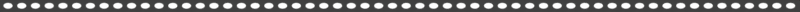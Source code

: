 # Source: rendernormal.scorebar-colour.blend  (saved by Blender 2.78.0; exported with 4.5.12 LTS)
import bpy
from mathutils import Matrix  # noqa: F401  (used for matrix-valued properties, if any)

bpy.ops.wm.read_factory_settings(use_empty=True)
scene = bpy.context.scene
scene.name = 'menu-back'

# ---- collections
col_collection_1 = bpy.data.collections.new('Collection 1'); scene.collection.children.link(col_collection_1)
col_collection_2 = bpy.data.collections.new('Collection 2'); scene.collection.children.link(col_collection_2)
col_collection_2.hide_render = True
col_collection_2.hide_viewport = True
col_collection_11 = bpy.data.collections.new('Collection 11'); scene.collection.children.link(col_collection_11)
col_collection_11.hide_render = True
col_collection_11.hide_viewport = True

# ---- materials (node trees are filled in below, after node groups)
mat_sliderborderpurple_ish_ani1_001 = bpy.data.materials.new('sliderborderpurple-ish-ani1.001')
mat_sliderborderpurple_ish_ani1_001.alpha_threshold = 0.0
mat_sliderborderpurple_ish_ani1_001.roughness = 0.5
mat_sliderborderpurple_ish_ani1_002 = bpy.data.materials.new('sliderborderpurple-ish-ani1.002')
mat_sliderborderpurple_ish_ani1_002.alpha_threshold = 0.0
mat_sliderborderpurple_ish_ani1_002.roughness = 0.5
mat_sliderborderpurple_ish = bpy.data.materials.new('sliderborderpurple-ish')

# ---- material node trees
mat_sliderborderpurple_ish_ani1_001.use_nodes = True; mat_sliderborderpurple_ish_ani1_001.node_tree.nodes.clear()
mat_sliderborderpurple_ish_ani1_002.use_nodes = True; mat_sliderborderpurple_ish_ani1_002.node_tree.nodes.clear()

# ---- world
world_world_010 = bpy.data.worlds.new('World.010'); scene.world = world_world_010
world_world_010.color = (0.05088, 0.05088, 0.05088)
world_world_010.use_sun_shadow = False
world_world_010.sun_shadow_jitter_overblur = 0.0
world_world_010.cycles.sampling_method = 'MANUAL'

# ---- cameras
cam_camera_041 = bpy.data.cameras.new('Camera.041')
cam_camera_041.type = 'ORTHO'
cam_camera_041.clip_end = 100.0
cam_camera_041.lens = 35.0
cam_camera_041.sensor_width = 32.0
cam_camera_041.sensor_height = 18.0
cam_camera_041.ortho_scale = 1.3
cam_camera_041.dof.focus_distance = 0.0

# ---- meshes
me_circle = bpy.data.meshes.new('Circle')
me_circle.from_pydata([(0.0, 1.0, 0.0), (-0.1951, 0.9808, 0.0), (-0.3827, 0.9239, 0.0), (-0.5556, 0.8315, 0.0), (-0.7071, 0.7071, 0.0), (-0.8315, 0.5556, 0.0), (-0.9239, 0.3827, 0.0), (-0.9808, 0.1951, 0.0), (-1.0, 7.55e-08, 0.0), (-0.9808, -0.1951, 0.0), (-0.9239, -0.3827, 0.0), (-0.8315, -0.5556, 0.0), (-0.7071, -0.7071, 0.0), (-0.5556, -0.8315, 0.0), (-0.3827, -0.9239, 0.0), (-0.1951, -0.9808, 0.0), (3.258e-07, -1.0, 0.0), (0.1951, -0.9808, 0.0), (0.3827, -0.9239, 0.0), (0.5556, -0.8315, 0.0), (0.7071, -0.7071, 0.0), (0.8315, -0.5556, 0.0), (0.9239, -0.3827, 0.0), (0.9808, -0.1951, 0.0), (1.0, 9.656e-07, 0.0), (0.9808, 0.1951, 0.0), (0.9239, 0.3827, 0.0), (0.8315, 0.5556, 0.0), (0.7071, 0.7071, 0.0), (0.5556, 0.8315, 0.0), (0.3827, 0.9239, 0.0), (0.1951, 0.9808, 0.0)], [], [(1, 2, 3, 4, 5, 6, 7, 8, 9, 10, 11, 12, 13, 14, 15, 16, 17, 18, 19, 20, 21, 22, 23, 24, 25, 26, 27, 28, 29, 30, 31, 0)])
me_circle.materials.append(mat_sliderborderpurple_ish_ani1_001)
me_circle.use_remesh_preserve_volume = False
me_circle.use_remesh_preserve_attributes = False
me_circle.use_mirror_vertex_groups = False
me_circle.update()
me_plane_005 = bpy.data.meshes.new('Plane.005')
me_plane_005.from_pydata([(0.6454, -0.0003645, 0.0), (0.627, -0.01043, 0.0), (0.6453, -0.001578, 0.0), (0.6449, -0.002773, 0.0), (0.6442, -0.003934, 0.0), (0.6433, -0.005042, 0.0), (0.6422, -0.006083, 0.0), (0.6408, -0.007039, 0.0), (0.6392, -0.007899, 0.0), (0.6375, -0.008649, 0.0), (0.6356, -0.009278, 0.0), (0.6335, -0.009776, 0.0), (0.6314, -0.01014, 0.0), (0.6292, -0.01036, 0.0), (0.627, 0.01043, 0.0), (0.6454, 0.0003645, 0.0), (0.6292, 0.01036, 0.0), (0.6314, 0.01014, 0.0), (0.6335, 0.009776, 0.0), (0.6356, 0.009278, 0.0), (0.6375, 0.008649, 0.0), (0.6392, 0.007899, 0.0), (0.6408, 0.007039, 0.0), (0.6422, 0.006083, 0.0), (0.6433, 0.005042, 0.0), (0.6442, 0.003934, 0.0), (0.6449, 0.002773, 0.0), (0.6453, 0.001578, 0.0), (-0.6454, -0.0003645, 0.0), (-0.627, -0.01043, 0.0), (-0.6453, -0.001578, 0.0), (-0.6449, -0.002773, 0.0), (-0.6442, -0.003934, 0.0), (-0.6433, -0.005042, 0.0), (-0.6422, -0.006083, 0.0), (-0.6408, -0.007039, 0.0), (-0.6392, -0.007899, 0.0), (-0.6375, -0.008649, 0.0), (-0.6356, -0.009278, 0.0), (-0.6335, -0.009776, 0.0), (-0.6314, -0.01014, 0.0), (-0.6292, -0.01036, 0.0), (-0.627, 0.01043, 0.0), (-0.6454, 0.0003645, 0.0), (-0.6292, 0.01036, 0.0), (-0.6314, 0.01014, 0.0), (-0.6335, 0.009776, 0.0), (-0.6356, 0.009278, 0.0), (-0.6375, 0.008649, 0.0), (-0.6392, 0.007899, 0.0), (-0.6408, 0.007039, 0.0), (-0.6422, 0.006083, 0.0), (-0.6433, 0.005042, 0.0), (-0.6442, 0.003934, 0.0), (-0.6449, 0.002773, 0.0), (-0.6453, 0.001578, 0.0), (-0.02183, 0.01043, 0.0), (-0.02183, -0.01043, 0.0)], [], [(57, 56, 14, 16, 17, 18, 19, 20, 21, 22, 23, 24, 25, 26, 27, 15, 0, 2, 3, 4, 5, 6, 7, 8, 9, 10, 11, 12, 13, 1), (57, 29, 41, 40, 39, 38, 37, 36, 35, 34, 33, 32, 31, 30, 28, 43, 55, 54, 53, 52, 51, 50, 49, 48, 47, 46, 45, 44, 42, 56)])
me_plane_005.materials.append(mat_sliderborderpurple_ish_ani1_002)
me_plane_005.use_remesh_preserve_volume = False
me_plane_005.use_remesh_preserve_attributes = False
me_plane_005.use_mirror_vertex_groups = False
me_plane_005.update()
me_plane = bpy.data.meshes.new('Plane')
me_plane.from_pydata([(-0.1742, 0.1164, 0.0), (-0.1481, 0.1481, 0.0), (-0.1164, 0.1742, 0.0), (-0.08017, 0.1935, 0.0), (-0.04087, 0.2055, 0.0), (0.0, 0.2095, 0.0), (-0.1935, 0.08017, 0.0), (-0.2055, 0.04087, 0.0), (-0.2095, 1.582e-08, 0.0), (-0.2055, -0.04087, 0.0), (-0.1935, -0.08017, 0.0), (-0.1742, -0.1164, 0.0), (-0.1481, -0.1481, 0.0), (-0.1164, -0.1742, 0.0), (-0.08017, -0.1935, 0.0), (-0.04087, -0.2055, 0.0), (6.826e-08, -0.2095, 0.0), (0.04087, -0.2055, 0.0), (0.08017, -0.1935, 0.0), (0.1164, -0.1742, 0.0), (0.1481, -0.1481, 0.0), (0.1742, -0.1164, 0.0), (0.1935, -0.08017, 0.0), (0.2055, -0.04087, 0.0), (0.2095, 2.023e-07, 0.0), (0.2055, 0.04087, 0.0), (0.1935, 0.08017, 0.0), (0.1742, 0.1164, 0.0), (0.1481, 0.1481, 0.0), (0.1164, 0.1742, 0.0), (0.08017, 0.1935, 0.0), (0.04087, 0.2055, 0.0)], [], [(7, 8, 9, 10, 11, 12, 13, 14, 15, 16, 17, 18, 19, 20, 21, 22, 23, 24, 25, 26, 27, 28, 29, 30, 31, 5, 4, 3, 2, 1, 0, 6)])
me_plane.materials.append(mat_sliderborderpurple_ish)
me_plane.use_remesh_preserve_volume = False
me_plane.use_remesh_preserve_attributes = False
me_plane.use_mirror_vertex_groups = False
me_plane.update()

# ---- objects
ob_empty = bpy.data.objects.new('Empty', None)
ob_aniempty = bpy.data.objects.new('AniEmpty', None)
ob_circle = bpy.data.objects.new('Circle', me_circle)
ob_cam_hitcircle_010 = bpy.data.objects.new('cam-hitcircle.010', cam_camera_041)
ob_plane = bpy.data.objects.new('Plane', me_plane_005)
ob_arrow = bpy.data.objects.new('arrow', me_plane)
_N = mat_sliderborderpurple_ish_ani1_001.node_tree.nodes; _L = mat_sliderborderpurple_ish_ani1_001.node_tree.links
n0 = _N.new('ShaderNodeTexCoord'); n0.name = 'Texture Coordinate'; n0.location = (-282, 545)
n0.object = ob_aniempty
n1 = _N.new('ShaderNodeTexCoord'); n1.name = 'Texture Coordinate.001'; n1.location = (-295, 261)
n1.object = ob_empty
n2 = _N.new('ShaderNodeMath'); n2.name = 'Math.001'; n2.location = (-126, 158)
n2.hide = True
n2.operation = 'MULTIPLY'
n2.inputs[1].default_value = 0.344
n3 = _N.new('ShaderNodeValToRGB'); n3.name = 'ColorRamp.001'; n3.location = (-16, 157)
n3.label = 'Normalize'
n3.hide = True
n3.color_ramp.interpolation = 'EASE'
while len(n3.color_ramp.elements) > 1: n3.color_ramp.elements.remove(n3.color_ramp.elements[-1])
n3.color_ramp.elements[0].position = 0.0; n3.color_ramp.elements[0].color = (0.0, 0.0, 0.0, 1.0)
_e = n3.color_ramp.elements.new(1.0); _e.color = (1.0, 1.0, 1.0, 1.0)
n4 = _N.new('ShaderNodeValToRGB'); n4.name = 'ColorRamp'; n4.location = (92, 292)
n4.color_ramp.interpolation = 'CONSTANT'
while len(n4.color_ramp.elements) > 1: n4.color_ramp.elements.remove(n4.color_ramp.elements[-1])
n4.color_ramp.elements[0].position = 0.0; n4.color_ramp.elements[0].color = (1.0, 0.5647, 0.05951, 1.0)
_e = n4.color_ramp.elements.new(0.2841); _e.color = (0.5583, 0.3916, 1.0, 1.0)
_e = n4.color_ramp.elements.new(0.9455); _e.color = (0.4678, 1.0, 0.2705, 1.0)
n5 = _N.new('ShaderNodeRGB'); n5.name = 'RGB'; n5.location = (186, 71)
n5.outputs[0].default_value = (1.0, 1.0, 1.0, 1.0)
n6 = _N.new('ShaderNodeMath'); n6.name = 'Math'; n6.location = (-34, 504)
n6.operation = 'SINE'
n6.inputs[1].default_value = 0.0
n7 = _N.new('ShaderNodeInvert'); n7.name = 'Invert'; n7.location = (224, 476)
n8 = _N.new('ShaderNodeMix'); n8.name = 'Mix'; n8.location = (437, 252)
n8.data_type = 'RGBA'
n9 = _N.new('ShaderNodeEmission'); n9.name = 'Emission'; n9.location = (684, 266)
n10 = _N.new('ShaderNodeOutputMaterial'); n10.name = 'Material Output'; n10.location = (971, 276)
_L.new(n0.outputs[3], n6.inputs[0])
_L.new(n1.outputs[3], n2.inputs[0])
_L.new(n2.outputs[0], n3.inputs[0])
_L.new(n3.outputs[0], n4.inputs[0])
_L.new(n9.outputs[0], n10.inputs[0])
_L.new(n6.outputs[0], n7.inputs[1])
_L.new(n8.outputs[2], n9.inputs[0])
_L.new(n4.outputs[0], n8.inputs[6])
_L.new(n5.outputs[0], n8.inputs[7])
_L.new(n7.outputs[0], n8.inputs[0])
n10.is_active_output = True
_N = mat_sliderborderpurple_ish_ani1_002.node_tree.nodes; _L = mat_sliderborderpurple_ish_ani1_002.node_tree.links
n0 = _N.new('ShaderNodeTexCoord'); n0.name = 'Texture Coordinate'; n0.location = (-282, 545)
n0.object = ob_aniempty
n1 = _N.new('ShaderNodeTexCoord'); n1.name = 'Texture Coordinate.001'; n1.location = (-295, 261)
n1.object = ob_empty
n2 = _N.new('ShaderNodeMath'); n2.name = 'Math.001'; n2.location = (-126, 158)
n2.hide = True
n2.operation = 'MULTIPLY'
n2.inputs[1].default_value = 0.344
n3 = _N.new('ShaderNodeValToRGB'); n3.name = 'ColorRamp.001'; n3.location = (-16, 157)
n3.label = 'Normalize'
n3.hide = True
n3.color_ramp.interpolation = 'EASE'
while len(n3.color_ramp.elements) > 1: n3.color_ramp.elements.remove(n3.color_ramp.elements[-1])
n3.color_ramp.elements[0].position = 0.0; n3.color_ramp.elements[0].color = (0.0, 0.0, 0.0, 1.0)
_e = n3.color_ramp.elements.new(1.0); _e.color = (1.0, 1.0, 1.0, 1.0)
n4 = _N.new('ShaderNodeValToRGB'); n4.name = 'ColorRamp'; n4.location = (92, 292)
n4.color_ramp.interpolation = 'CONSTANT'
while len(n4.color_ramp.elements) > 1: n4.color_ramp.elements.remove(n4.color_ramp.elements[-1])
n4.color_ramp.elements[0].position = 0.0; n4.color_ramp.elements[0].color = (1.0, 0.5647, 0.05951, 1.0)
_e = n4.color_ramp.elements.new(0.0); _e.color = (0.5583, 0.3916, 1.0, 1.0)
_e = n4.color_ramp.elements.new(1.0); _e.color = (0.4678, 1.0, 0.2705, 1.0)
n5 = _N.new('ShaderNodeRGB'); n5.name = 'RGB'; n5.location = (186, 71)
n5.outputs[0].default_value = (1.0, 1.0, 1.0, 1.0)
n6 = _N.new('ShaderNodeMath'); n6.name = 'Math'; n6.location = (-34, 504)
n6.operation = 'SINE'
n6.inputs[1].default_value = 0.0
n7 = _N.new('ShaderNodeInvert'); n7.name = 'Invert'; n7.location = (224, 476)
n8 = _N.new('ShaderNodeMix'); n8.name = 'Mix'; n8.location = (490, 246)
n8.data_type = 'RGBA'
n9 = _N.new('ShaderNodeOutputMaterial'); n9.name = 'Material Output'; n9.location = (975, 338)
n10 = _N.new('ShaderNodeEmission'); n10.name = 'Emission'; n10.location = (741, 320)
_L.new(n0.outputs[3], n6.inputs[0])
_L.new(n1.outputs[3], n2.inputs[0])
_L.new(n2.outputs[0], n3.inputs[0])
_L.new(n3.outputs[0], n4.inputs[0])
_L.new(n10.outputs[0], n9.inputs[0])
_L.new(n6.outputs[0], n7.inputs[1])
_L.new(n8.outputs[2], n10.inputs[0])
_L.new(n5.outputs[0], n8.inputs[7])
_L.new(n4.outputs[0], n8.inputs[6])
_L.new(n7.outputs[0], n8.inputs[0])
n9.is_active_output = True

# ---- transforms, parenting, visibility, modifiers, constraints
ob_empty.location = (-0.6686, 0.0003693, -0.01015)
ob_empty.scale = (0.1506, 0.1506, 0.1506)
ob_empty.empty_image_offset = (0.0, 0.0)
ob_empty.lineart.crease_threshold = 0.0
ob_aniempty.location = (1.379, 0.0003693, -0.01015)
ob_aniempty.scale = (0.2657, 0.2657, 0.2657)
ob_aniempty.empty_image_offset = (0.0, 0.0)
ob_aniempty.lineart.crease_threshold = 0.0
ob_circle.location = (-0.637, 0.0003693, -0.01015)
ob_circle.scale = (0.007244, 0.004526, 0.007244)
ob_circle.lineart.crease_threshold = 0.0
_m = ob_circle.modifiers.new('Array', 'ARRAY')
_m.count = 58
_m.constant_offset_displace = (0.0, 0.0, 0.0)
_m.relative_offset_displace = (1.54, 0.0, 0.0)
ob_cam_hitcircle_010.location = (0.0, 0.0, 5.0)
ob_cam_hitcircle_010.lock_rotations_4d = False
ob_cam_hitcircle_010.empty_display_type = 'ARROWS'
ob_cam_hitcircle_010.color = (0.0, 0.0, 0.0, 0.0)
ob_cam_hitcircle_010.display_type = 'WIRE'
ob_cam_hitcircle_010.lineart.crease_threshold = 0.0
ob_plane.location = (-0.001526, 0.0003693, -0.01015)
ob_plane.scale = (1.0, 0.3168, 1.0)
ob_plane.lineart.crease_threshold = 0.0
ob_arrow.location = (-0.5977, -0.0005407, 0.0)
ob_arrow.scale = (0.09997, 0.09997, 0.09997)
ob_arrow.lineart.crease_threshold = 0.0

# ---- collection membership
col_collection_1.objects.link(ob_empty)
col_collection_1.objects.link(ob_aniempty)
col_collection_1.objects.link(ob_circle)
col_collection_1.objects.link(ob_cam_hitcircle_010)
col_collection_2.objects.link(ob_plane)
col_collection_11.objects.link(ob_arrow)
def _layer_coll(name, lc=None):
    lc = lc or bpy.context.view_layer.layer_collection
    for c in lc.children:
        if c.name == name: return c
        r = _layer_coll(name, c)
        if r: return r
_layer_coll('Collection 2').indirect_only = True
_layer_coll('Collection 11').indirect_only = True

# ---- scene / render settings (as saved in the file)
scene.camera = ob_cam_hitcircle_010
scene.frame_start = 0; scene.frame_end = 35; scene.frame_set(17)
scene.render.engine = 'CYCLES'
scene.render.image_settings.compression = 70
scene.render.resolution_x = 1340
scene.render.resolution_y = 20
scene.render.fps = 30
scene.render.dither_intensity = 0.0
scene.render.film_transparent = True
scene.cycles.use_denoising = False
scene.cycles.samples = 32
scene.cycles.sampling_pattern = 'TABULATED_SOBOL'
scene.cycles.light_sampling_threshold = 0.0
scene.cycles.use_adaptive_sampling = False
scene.cycles.use_light_tree = False
scene.cycles.blur_glossy = 0.0
scene.cycles.max_bounces = 6
scene.cycles.diffuse_bounces = 6
scene.cycles.glossy_bounces = 6
scene.cycles.transmission_bounces = 6
scene.cycles.volume_bounces = 6
scene.cycles.transparent_max_bounces = 6
scene.cycles.sample_clamp_indirect = 0.0
scene.view_settings.view_transform = 'Standard'
bpy.context.view_layer.update()
